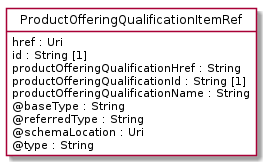

The diagram above was rendered by PlantUML. Its source (embedded in the PNG):
@startuml
hide circle
hide methods
hide stereotype
show <<Enumeration>> stereotype
skinparam class {
   BackgroundColor<<Enumeration>> #E6F5F7
   BackgroundColor<<Ref>> #FFFFE0
   BackgroundColor<<Pivot>> #FFFFFFF
   BackgroundColor<<SimpleType>> #E2F0DA
   BackgroundColor #FCF2E3
}

class ProductOfferingQualificationItemRef <<Pivot>> {
    href : Uri
    id : String [1]
    productOfferingQualificationHref : String
    productOfferingQualificationId : String [1]
    productOfferingQualificationName : String
    @baseType : String
    @referredType : String
    @schemaLocation : Uri
    @type : String
}


@enduml